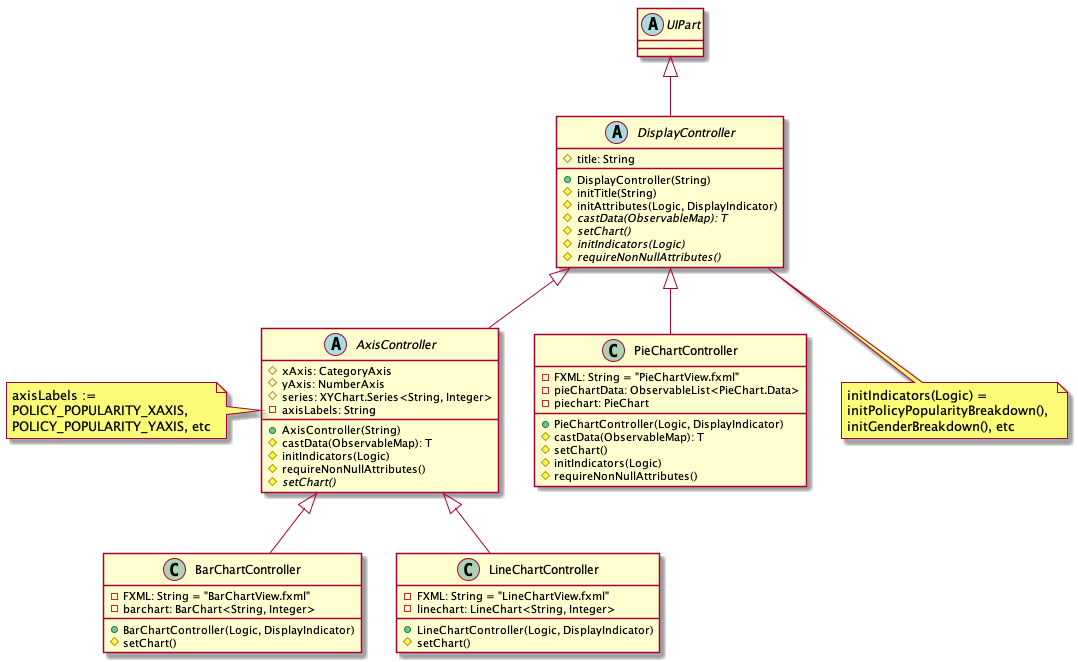

The diagram above was rendered by PlantUML. Its source (embedded in the PNG):
@startuml

abstract class UIPart {
}
abstract class DisplayController {
#title: String
+DisplayController(String)
#initTitle(String)
#initAttributes(Logic, DisplayIndicator)
#{abstract}castData(ObservableMap): T
#{abstract}setChart()
#{abstract}initIndicators(Logic)
#{abstract}requireNonNullAttributes()
}
abstract class AxisController {
#xAxis: CategoryAxis
#yAxis: NumberAxis
#series: XYChart.Series<String, Integer>
-axisLabels: String
+AxisController(String)
#castData(ObservableMap): T
#initIndicators(Logic)
#requireNonNullAttributes()
#{abstract}setChart()
}
class PieChartController{
-FXML: String = "PieChartView.fxml"
-pieChartData: ObservableList<PieChart.Data>
-piechart: PieChart
+ PieChartController(Logic, DisplayIndicator)
#castData(ObservableMap): T
#setChart()
#initIndicators(Logic)
#requireNonNullAttributes()
}
class BarChartController{
-FXML: String = "BarChartView.fxml"
-barchart: BarChart<String, Integer>
+ BarChartController(Logic, DisplayIndicator)
# setChart()
}
class LineChartController{
-FXML: String = "LineChartView.fxml"
-linechart: LineChart<String, Integer>
+ LineChartController(Logic, DisplayIndicator)
# setChart()
}

UIPart <|-down- DisplayController
DisplayController <|-down- AxisController
DisplayController <|-down- PieChartController
AxisController <|-down- BarChartController
AxisController <|-down- LineChartController

note bottom of DisplayController: initIndicators(Logic) = \ninitPolicyPopularityBreakdown(), \ninitGenderBreakdown(), etc
note left of AxisController: axisLabels := \nPOLICY_POPULARITY_XAXIS, \nPOLICY_POPULARITY_YAXIS, etc

@enduml